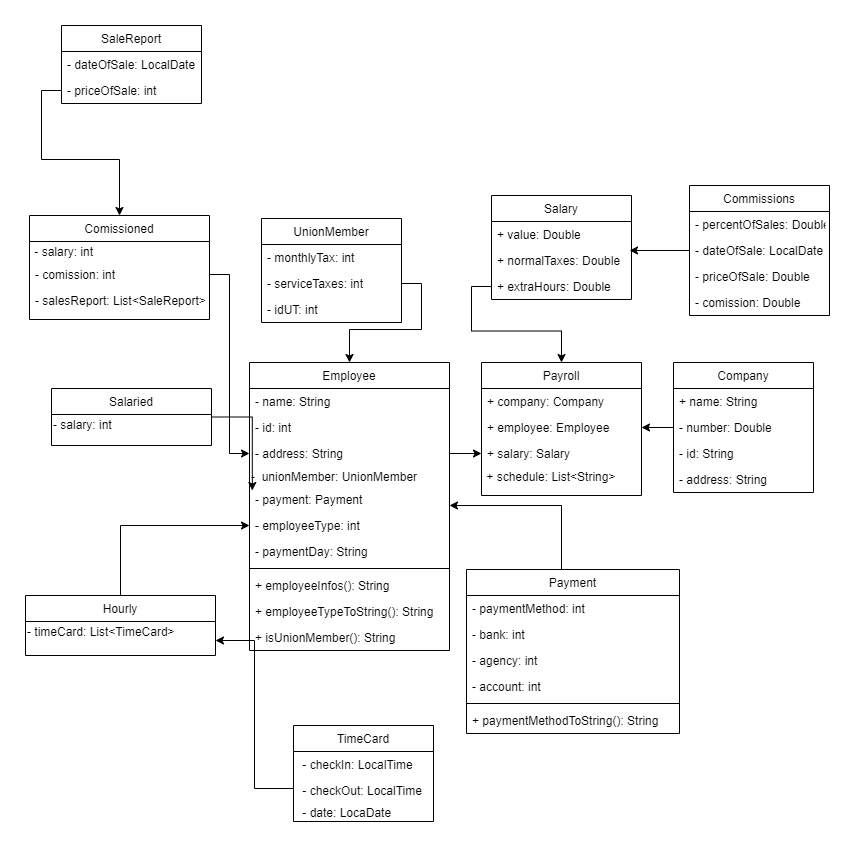

The diagram above was exported from draw.io. Its source (the exported page's mxGraphModel, read from the mxfile embedded in the PNG):
<mxGraphModel dx="707" dy="1977" grid="1" gridSize="10" guides="1" tooltips="1" connect="1" arrows="1" fold="1" page="1" pageScale="1" pageWidth="827" pageHeight="1169" math="0" shadow="0">
  <root>
    <mxCell id="WIyWlLk6GJQsqaUBKTNV-0" />
    <mxCell id="WIyWlLk6GJQsqaUBKTNV-1" parent="WIyWlLk6GJQsqaUBKTNV-0" />
    <mxCell id="zkfFHV4jXpPFQw0GAbJ--0" value="Employee" style="swimlane;fontStyle=0;align=center;verticalAlign=top;childLayout=stackLayout;horizontal=1;startSize=26;horizontalStack=0;resizeParent=1;resizeLast=0;collapsible=1;marginBottom=0;rounded=0;shadow=0;strokeWidth=1;" parent="WIyWlLk6GJQsqaUBKTNV-1" vertex="1">
      <mxGeometry x="230" y="-763" width="200" height="288" as="geometry">
        <mxRectangle x="230" y="140" width="160" height="26" as="alternateBounds" />
      </mxGeometry>
    </mxCell>
    <mxCell id="zkfFHV4jXpPFQw0GAbJ--1" value="- name: String" style="text;align=left;verticalAlign=top;spacingLeft=4;spacingRight=4;overflow=hidden;rotatable=0;points=[[0,0.5],[1,0.5]];portConstraint=eastwest;" parent="zkfFHV4jXpPFQw0GAbJ--0" vertex="1">
      <mxGeometry y="26" width="200" height="26" as="geometry" />
    </mxCell>
    <mxCell id="zkfFHV4jXpPFQw0GAbJ--2" value="- id: int" style="text;align=left;verticalAlign=top;spacingLeft=4;spacingRight=4;overflow=hidden;rotatable=0;points=[[0,0.5],[1,0.5]];portConstraint=eastwest;rounded=0;shadow=0;html=0;" parent="zkfFHV4jXpPFQw0GAbJ--0" vertex="1">
      <mxGeometry y="52" width="200" height="26" as="geometry" />
    </mxCell>
    <mxCell id="jb0hkv72jazrX3aRgTju-17" value="- address: String" style="text;align=left;verticalAlign=top;spacingLeft=4;spacingRight=4;overflow=hidden;rotatable=0;points=[[0,0.5],[1,0.5]];portConstraint=eastwest;rounded=0;shadow=0;html=0;" parent="zkfFHV4jXpPFQw0GAbJ--0" vertex="1">
      <mxGeometry y="78" width="200" height="26" as="geometry" />
    </mxCell>
    <mxCell id="dx4johlTx01A7qvhc4fq-92" value="-&amp;nbsp; unionMember: UnionMember" style="text;html=1;align=left;verticalAlign=middle;resizable=0;points=[];autosize=1;" parent="zkfFHV4jXpPFQw0GAbJ--0" vertex="1">
      <mxGeometry y="104" width="200" height="20" as="geometry" />
    </mxCell>
    <mxCell id="dx4johlTx01A7qvhc4fq-37" value="- payment: Payment" style="text;strokeColor=none;fillColor=none;align=left;verticalAlign=top;spacingLeft=4;spacingRight=4;overflow=hidden;rotatable=0;points=[[0,0.5],[1,0.5]];portConstraint=eastwest;" parent="zkfFHV4jXpPFQw0GAbJ--0" vertex="1">
      <mxGeometry y="124" width="200" height="26" as="geometry" />
    </mxCell>
    <mxCell id="0XTwVxr3RLIht50aPXR4-0" value="- employeeType: int" style="text;strokeColor=none;fillColor=none;align=left;verticalAlign=top;spacingLeft=4;spacingRight=4;overflow=hidden;rotatable=0;points=[[0,0.5],[1,0.5]];portConstraint=eastwest;" parent="zkfFHV4jXpPFQw0GAbJ--0" vertex="1">
      <mxGeometry y="150" width="200" height="26" as="geometry" />
    </mxCell>
    <mxCell id="dx4johlTx01A7qvhc4fq-13" value="- paymentDay: String" style="text;strokeColor=none;fillColor=none;align=left;verticalAlign=top;spacingLeft=4;spacingRight=4;overflow=hidden;rotatable=0;points=[[0,0.5],[1,0.5]];portConstraint=eastwest;" parent="zkfFHV4jXpPFQw0GAbJ--0" vertex="1">
      <mxGeometry y="176" width="200" height="26" as="geometry" />
    </mxCell>
    <mxCell id="Ze1VqH0z2YYbym0bIxvi-5" value="" style="line;strokeWidth=1;fillColor=none;align=left;verticalAlign=middle;spacingTop=-1;spacingLeft=3;spacingRight=3;rotatable=0;labelPosition=right;points=[];portConstraint=eastwest;" vertex="1" parent="zkfFHV4jXpPFQw0GAbJ--0">
      <mxGeometry y="202" width="200" height="8" as="geometry" />
    </mxCell>
    <mxCell id="Ze1VqH0z2YYbym0bIxvi-4" value="+ employeeInfos(): String" style="text;strokeColor=none;fillColor=none;align=left;verticalAlign=top;spacingLeft=4;spacingRight=4;overflow=hidden;rotatable=0;points=[[0,0.5],[1,0.5]];portConstraint=eastwest;" vertex="1" parent="zkfFHV4jXpPFQw0GAbJ--0">
      <mxGeometry y="210" width="200" height="26" as="geometry" />
    </mxCell>
    <mxCell id="Ze1VqH0z2YYbym0bIxvi-6" value="+ employeeTypeToString(): String" style="text;strokeColor=none;fillColor=none;align=left;verticalAlign=top;spacingLeft=4;spacingRight=4;overflow=hidden;rotatable=0;points=[[0,0.5],[1,0.5]];portConstraint=eastwest;" vertex="1" parent="zkfFHV4jXpPFQw0GAbJ--0">
      <mxGeometry y="236" width="200" height="26" as="geometry" />
    </mxCell>
    <mxCell id="Ze1VqH0z2YYbym0bIxvi-7" value="+ isUnionMember(): String" style="text;strokeColor=none;fillColor=none;align=left;verticalAlign=top;spacingLeft=4;spacingRight=4;overflow=hidden;rotatable=0;points=[[0,0.5],[1,0.5]];portConstraint=eastwest;" vertex="1" parent="zkfFHV4jXpPFQw0GAbJ--0">
      <mxGeometry y="262" width="200" height="26" as="geometry" />
    </mxCell>
    <mxCell id="fXUu_ovkTZAm4QDYHREs-1" style="edgeStyle=orthogonalEdgeStyle;rounded=0;orthogonalLoop=1;jettySize=auto;html=1;entryX=0.014;entryY=1.201;entryDx=0;entryDy=0;entryPerimeter=0;" parent="WIyWlLk6GJQsqaUBKTNV-1" source="zkfFHV4jXpPFQw0GAbJ--13" target="dx4johlTx01A7qvhc4fq-92" edge="1">
      <mxGeometry relative="1" as="geometry" />
    </mxCell>
    <mxCell id="zkfFHV4jXpPFQw0GAbJ--13" value="Salaried" style="swimlane;fontStyle=0;align=center;verticalAlign=top;childLayout=stackLayout;horizontal=1;startSize=26;horizontalStack=0;resizeParent=1;resizeLast=0;collapsible=1;marginBottom=0;rounded=0;shadow=0;strokeWidth=1;" parent="WIyWlLk6GJQsqaUBKTNV-1" vertex="1">
      <mxGeometry x="32" y="-737" width="160" height="57" as="geometry">
        <mxRectangle x="340" y="380" width="170" height="26" as="alternateBounds" />
      </mxGeometry>
    </mxCell>
    <mxCell id="gP4nyj8ikYQr-FvKEfFB-5" value="- salary: int" style="text;html=1;align=left;verticalAlign=middle;resizable=0;points=[];autosize=1;strokeColor=none;rotation=0;" parent="zkfFHV4jXpPFQw0GAbJ--13" vertex="1">
      <mxGeometry y="26" width="160" height="20" as="geometry" />
    </mxCell>
    <mxCell id="zkfFHV4jXpPFQw0GAbJ--17" value="Payroll" style="swimlane;fontStyle=0;align=center;verticalAlign=top;childLayout=stackLayout;horizontal=1;startSize=26;horizontalStack=0;resizeParent=1;resizeLast=0;collapsible=1;marginBottom=0;rounded=0;shadow=0;strokeWidth=1;" parent="WIyWlLk6GJQsqaUBKTNV-1" vertex="1">
      <mxGeometry x="462" y="-763" width="160" height="133" as="geometry">
        <mxRectangle x="550" y="140" width="160" height="26" as="alternateBounds" />
      </mxGeometry>
    </mxCell>
    <mxCell id="zkfFHV4jXpPFQw0GAbJ--18" value="+ company: Company" style="text;align=left;verticalAlign=top;spacingLeft=4;spacingRight=4;overflow=hidden;rotatable=0;points=[[0,0.5],[1,0.5]];portConstraint=eastwest;" parent="zkfFHV4jXpPFQw0GAbJ--17" vertex="1">
      <mxGeometry y="26" width="160" height="26" as="geometry" />
    </mxCell>
    <mxCell id="dx4johlTx01A7qvhc4fq-28" value="+ employee: Employee" style="text;align=left;verticalAlign=top;spacingLeft=4;spacingRight=4;overflow=hidden;rotatable=0;points=[[0,0.5],[1,0.5]];portConstraint=eastwest;" parent="zkfFHV4jXpPFQw0GAbJ--17" vertex="1">
      <mxGeometry y="52" width="160" height="26" as="geometry" />
    </mxCell>
    <mxCell id="dx4johlTx01A7qvhc4fq-29" value="+ salary: Salary" style="text;align=left;verticalAlign=top;spacingLeft=4;spacingRight=4;overflow=hidden;rotatable=0;points=[[0,0.5],[1,0.5]];portConstraint=eastwest;" parent="zkfFHV4jXpPFQw0GAbJ--17" vertex="1">
      <mxGeometry y="78" width="160" height="26" as="geometry" />
    </mxCell>
    <mxCell id="vpZT6Uy-PzHgizE1vi5V-1" value="&amp;nbsp;+ schedule: List&amp;lt;String&amp;gt;" style="text;html=1;align=left;verticalAlign=middle;resizable=0;points=[];autosize=1;strokeColor=none;" parent="zkfFHV4jXpPFQw0GAbJ--17" vertex="1">
      <mxGeometry y="104" width="160" height="20" as="geometry" />
    </mxCell>
    <mxCell id="dx4johlTx01A7qvhc4fq-6" value="TimeCard" style="swimlane;fontStyle=0;childLayout=stackLayout;horizontal=1;startSize=26;fillColor=none;horizontalStack=0;resizeParent=1;resizeParentMax=0;resizeLast=0;collapsible=1;marginBottom=0;" parent="WIyWlLk6GJQsqaUBKTNV-1" vertex="1">
      <mxGeometry x="274" y="-400" width="140" height="96" as="geometry" />
    </mxCell>
    <mxCell id="dx4johlTx01A7qvhc4fq-8" value=" - checkIn: LocalTime" style="text;strokeColor=none;fillColor=none;align=left;verticalAlign=top;spacingLeft=4;spacingRight=4;overflow=hidden;rotatable=0;points=[[0,0.5],[1,0.5]];portConstraint=eastwest;" parent="dx4johlTx01A7qvhc4fq-6" vertex="1">
      <mxGeometry y="26" width="140" height="26" as="geometry" />
    </mxCell>
    <mxCell id="dx4johlTx01A7qvhc4fq-9" value=" - checkOut: LocalTime" style="text;strokeColor=none;fillColor=none;align=left;verticalAlign=top;spacingLeft=4;spacingRight=4;overflow=hidden;rotatable=0;points=[[0,0.5],[1,0.5]];portConstraint=eastwest;" parent="dx4johlTx01A7qvhc4fq-6" vertex="1">
      <mxGeometry y="52" width="140" height="22" as="geometry" />
    </mxCell>
    <mxCell id="dx4johlTx01A7qvhc4fq-15" value=" - date: LocaDate" style="text;strokeColor=none;fillColor=none;align=left;verticalAlign=top;spacingLeft=4;spacingRight=4;overflow=hidden;rotatable=0;points=[[0,0.5],[1,0.5]];portConstraint=eastwest;" parent="dx4johlTx01A7qvhc4fq-6" vertex="1">
      <mxGeometry y="74" width="140" height="22" as="geometry" />
    </mxCell>
    <mxCell id="s2ov7ewfOdd86LxdfhlA-4" style="edgeStyle=orthogonalEdgeStyle;rounded=0;orthogonalLoop=1;jettySize=auto;html=1;" parent="WIyWlLk6GJQsqaUBKTNV-1" source="dx4johlTx01A7qvhc4fq-11" target="dx4johlTx01A7qvhc4fq-37" edge="1">
      <mxGeometry relative="1" as="geometry">
        <Array as="points">
          <mxPoint x="542" y="-620" />
        </Array>
      </mxGeometry>
    </mxCell>
    <mxCell id="dx4johlTx01A7qvhc4fq-11" value="Payment" style="swimlane;fontStyle=0;childLayout=stackLayout;horizontal=1;startSize=26;fillColor=none;horizontalStack=0;resizeParent=1;resizeParentMax=0;resizeLast=0;collapsible=1;marginBottom=0;" parent="WIyWlLk6GJQsqaUBKTNV-1" vertex="1">
      <mxGeometry x="447" y="-556" width="213" height="164" as="geometry" />
    </mxCell>
    <mxCell id="dx4johlTx01A7qvhc4fq-12" value="- paymentMethod: int" style="text;strokeColor=none;fillColor=none;align=left;verticalAlign=top;spacingLeft=4;spacingRight=4;overflow=hidden;rotatable=0;points=[[0,0.5],[1,0.5]];portConstraint=eastwest;" parent="dx4johlTx01A7qvhc4fq-11" vertex="1">
      <mxGeometry y="26" width="213" height="26" as="geometry" />
    </mxCell>
    <mxCell id="dx4johlTx01A7qvhc4fq-42" value="- bank: int" style="text;strokeColor=none;fillColor=none;align=left;verticalAlign=top;spacingLeft=4;spacingRight=4;overflow=hidden;rotatable=0;points=[[0,0.5],[1,0.5]];portConstraint=eastwest;" parent="dx4johlTx01A7qvhc4fq-11" vertex="1">
      <mxGeometry y="52" width="213" height="26" as="geometry" />
    </mxCell>
    <mxCell id="jb0hkv72jazrX3aRgTju-20" value="- agency: int" style="text;strokeColor=none;fillColor=none;align=left;verticalAlign=top;spacingLeft=4;spacingRight=4;overflow=hidden;rotatable=0;points=[[0,0.5],[1,0.5]];portConstraint=eastwest;" parent="dx4johlTx01A7qvhc4fq-11" vertex="1">
      <mxGeometry y="78" width="213" height="26" as="geometry" />
    </mxCell>
    <mxCell id="jb0hkv72jazrX3aRgTju-19" value="- account: int" style="text;strokeColor=none;fillColor=none;align=left;verticalAlign=top;spacingLeft=4;spacingRight=4;overflow=hidden;rotatable=0;points=[[0,0.5],[1,0.5]];portConstraint=eastwest;" parent="dx4johlTx01A7qvhc4fq-11" vertex="1">
      <mxGeometry y="104" width="213" height="26" as="geometry" />
    </mxCell>
    <mxCell id="Ze1VqH0z2YYbym0bIxvi-8" value="" style="line;strokeWidth=1;fillColor=none;align=left;verticalAlign=middle;spacingTop=-1;spacingLeft=3;spacingRight=3;rotatable=0;labelPosition=right;points=[];portConstraint=eastwest;" vertex="1" parent="dx4johlTx01A7qvhc4fq-11">
      <mxGeometry y="130" width="213" height="8" as="geometry" />
    </mxCell>
    <mxCell id="Ze1VqH0z2YYbym0bIxvi-9" value="+ paymentMethodToString(): String" style="text;strokeColor=none;fillColor=none;align=left;verticalAlign=top;spacingLeft=4;spacingRight=4;overflow=hidden;rotatable=0;points=[[0,0.5],[1,0.5]];portConstraint=eastwest;" vertex="1" parent="dx4johlTx01A7qvhc4fq-11">
      <mxGeometry y="138" width="213" height="26" as="geometry" />
    </mxCell>
    <mxCell id="dx4johlTx01A7qvhc4fq-21" value="Company" style="swimlane;fontStyle=0;childLayout=stackLayout;horizontal=1;startSize=26;fillColor=none;horizontalStack=0;resizeParent=1;resizeParentMax=0;resizeLast=0;collapsible=1;marginBottom=0;" parent="WIyWlLk6GJQsqaUBKTNV-1" vertex="1">
      <mxGeometry x="654" y="-763" width="140" height="130" as="geometry" />
    </mxCell>
    <mxCell id="dx4johlTx01A7qvhc4fq-22" value="+ name: String" style="text;strokeColor=none;fillColor=none;align=left;verticalAlign=top;spacingLeft=4;spacingRight=4;overflow=hidden;rotatable=0;points=[[0,0.5],[1,0.5]];portConstraint=eastwest;" parent="dx4johlTx01A7qvhc4fq-21" vertex="1">
      <mxGeometry y="26" width="140" height="26" as="geometry" />
    </mxCell>
    <mxCell id="dx4johlTx01A7qvhc4fq-23" value="- number: Double" style="text;strokeColor=none;fillColor=none;align=left;verticalAlign=top;spacingLeft=4;spacingRight=4;overflow=hidden;rotatable=0;points=[[0,0.5],[1,0.5]];portConstraint=eastwest;" parent="dx4johlTx01A7qvhc4fq-21" vertex="1">
      <mxGeometry y="52" width="140" height="26" as="geometry" />
    </mxCell>
    <mxCell id="dx4johlTx01A7qvhc4fq-24" value="- id: String" style="text;strokeColor=none;fillColor=none;align=left;verticalAlign=top;spacingLeft=4;spacingRight=4;overflow=hidden;rotatable=0;points=[[0,0.5],[1,0.5]];portConstraint=eastwest;" parent="dx4johlTx01A7qvhc4fq-21" vertex="1">
      <mxGeometry y="78" width="140" height="26" as="geometry" />
    </mxCell>
    <mxCell id="dx4johlTx01A7qvhc4fq-25" value="- address: String" style="text;strokeColor=none;fillColor=none;align=left;verticalAlign=top;spacingLeft=4;spacingRight=4;overflow=hidden;rotatable=0;points=[[0,0.5],[1,0.5]];portConstraint=eastwest;" parent="dx4johlTx01A7qvhc4fq-21" vertex="1">
      <mxGeometry y="104" width="140" height="26" as="geometry" />
    </mxCell>
    <mxCell id="dx4johlTx01A7qvhc4fq-59" value="Salary" style="swimlane;fontStyle=0;childLayout=stackLayout;horizontal=1;startSize=26;fillColor=none;horizontalStack=0;resizeParent=1;resizeParentMax=0;resizeLast=0;collapsible=1;marginBottom=0;" parent="WIyWlLk6GJQsqaUBKTNV-1" vertex="1">
      <mxGeometry x="472" y="-930" width="140" height="104" as="geometry" />
    </mxCell>
    <mxCell id="dx4johlTx01A7qvhc4fq-68" value="+ value: Double" style="text;align=left;verticalAlign=top;spacingLeft=4;spacingRight=4;overflow=hidden;rotatable=0;points=[[0,0.5],[1,0.5]];portConstraint=eastwest;" parent="dx4johlTx01A7qvhc4fq-59" vertex="1">
      <mxGeometry y="26" width="140" height="26" as="geometry" />
    </mxCell>
    <mxCell id="dx4johlTx01A7qvhc4fq-63" value="+ normalTaxes: Double" style="text;align=left;verticalAlign=top;spacingLeft=4;spacingRight=4;overflow=hidden;rotatable=0;points=[[0,0.5],[1,0.5]];portConstraint=eastwest;" parent="dx4johlTx01A7qvhc4fq-59" vertex="1">
      <mxGeometry y="52" width="140" height="26" as="geometry" />
    </mxCell>
    <mxCell id="dx4johlTx01A7qvhc4fq-64" value="+ extraHours: Double" style="text;strokeColor=none;fillColor=none;align=left;verticalAlign=top;spacingLeft=4;spacingRight=4;overflow=hidden;rotatable=0;points=[[0,0.5],[1,0.5]];portConstraint=eastwest;" parent="dx4johlTx01A7qvhc4fq-59" vertex="1">
      <mxGeometry y="78" width="140" height="26" as="geometry" />
    </mxCell>
    <mxCell id="dx4johlTx01A7qvhc4fq-75" value="SaleReport" style="swimlane;fontStyle=0;childLayout=stackLayout;horizontal=1;startSize=26;fillColor=none;horizontalStack=0;resizeParent=1;resizeParentMax=0;resizeLast=0;collapsible=1;marginBottom=0;" parent="WIyWlLk6GJQsqaUBKTNV-1" vertex="1">
      <mxGeometry x="42" y="-1100" width="140" height="78" as="geometry" />
    </mxCell>
    <mxCell id="dx4johlTx01A7qvhc4fq-77" value="- dateOfSale: LocalDate" style="text;strokeColor=none;fillColor=none;align=left;verticalAlign=top;spacingLeft=4;spacingRight=4;overflow=hidden;rotatable=0;points=[[0,0.5],[1,0.5]];portConstraint=eastwest;" parent="dx4johlTx01A7qvhc4fq-75" vertex="1">
      <mxGeometry y="26" width="140" height="26" as="geometry" />
    </mxCell>
    <mxCell id="dx4johlTx01A7qvhc4fq-78" value="- priceOfSale: int" style="text;strokeColor=none;fillColor=none;align=left;verticalAlign=top;spacingLeft=4;spacingRight=4;overflow=hidden;rotatable=0;points=[[0,0.5],[1,0.5]];portConstraint=eastwest;" parent="dx4johlTx01A7qvhc4fq-75" vertex="1">
      <mxGeometry y="52" width="140" height="26" as="geometry" />
    </mxCell>
    <mxCell id="dx4johlTx01A7qvhc4fq-93" value="UnionMember" style="swimlane;fontStyle=0;childLayout=stackLayout;horizontal=1;startSize=26;fillColor=none;horizontalStack=0;resizeParent=1;resizeParentMax=0;resizeLast=0;collapsible=1;marginBottom=0;" parent="WIyWlLk6GJQsqaUBKTNV-1" vertex="1">
      <mxGeometry x="242" y="-907" width="140" height="104" as="geometry" />
    </mxCell>
    <mxCell id="dx4johlTx01A7qvhc4fq-94" value="- monthlyTax: int" style="text;strokeColor=none;fillColor=none;align=left;verticalAlign=top;spacingLeft=4;spacingRight=4;overflow=hidden;rotatable=0;points=[[0,0.5],[1,0.5]];portConstraint=eastwest;" parent="dx4johlTx01A7qvhc4fq-93" vertex="1">
      <mxGeometry y="26" width="140" height="26" as="geometry" />
    </mxCell>
    <mxCell id="dx4johlTx01A7qvhc4fq-95" value="- serviceTaxes: int" style="text;strokeColor=none;fillColor=none;align=left;verticalAlign=top;spacingLeft=4;spacingRight=4;overflow=hidden;rotatable=0;points=[[0,0.5],[1,0.5]];portConstraint=eastwest;" parent="dx4johlTx01A7qvhc4fq-93" vertex="1">
      <mxGeometry y="52" width="140" height="26" as="geometry" />
    </mxCell>
    <mxCell id="0XTwVxr3RLIht50aPXR4-1" value="- idUT: int" style="text;strokeColor=none;fillColor=none;align=left;verticalAlign=top;spacingLeft=4;spacingRight=4;overflow=hidden;rotatable=0;points=[[0,0.5],[1,0.5]];portConstraint=eastwest;" parent="dx4johlTx01A7qvhc4fq-93" vertex="1">
      <mxGeometry y="78" width="140" height="26" as="geometry" />
    </mxCell>
    <mxCell id="s2ov7ewfOdd86LxdfhlA-2" style="edgeStyle=orthogonalEdgeStyle;rounded=0;orthogonalLoop=1;jettySize=auto;html=1;" parent="WIyWlLk6GJQsqaUBKTNV-1" source="dx4johlTx01A7qvhc4fq-95" target="zkfFHV4jXpPFQw0GAbJ--0" edge="1">
      <mxGeometry relative="1" as="geometry" />
    </mxCell>
    <mxCell id="s2ov7ewfOdd86LxdfhlA-3" style="edgeStyle=orthogonalEdgeStyle;rounded=0;orthogonalLoop=1;jettySize=auto;html=1;exitX=1;exitY=0.5;exitDx=0;exitDy=0;entryX=0;entryY=0.5;entryDx=0;entryDy=0;" parent="WIyWlLk6GJQsqaUBKTNV-1" target="dx4johlTx01A7qvhc4fq-29" edge="1" source="jb0hkv72jazrX3aRgTju-17">
      <mxGeometry relative="1" as="geometry">
        <mxPoint x="402" y="-672" as="sourcePoint" />
      </mxGeometry>
    </mxCell>
    <mxCell id="s2ov7ewfOdd86LxdfhlA-11" style="edgeStyle=orthogonalEdgeStyle;rounded=0;orthogonalLoop=1;jettySize=auto;html=1;exitX=0;exitY=0.5;exitDx=0;exitDy=0;" parent="WIyWlLk6GJQsqaUBKTNV-1" source="dx4johlTx01A7qvhc4fq-23" target="dx4johlTx01A7qvhc4fq-28" edge="1">
      <mxGeometry relative="1" as="geometry" />
    </mxCell>
    <mxCell id="fXUu_ovkTZAm4QDYHREs-4" style="edgeStyle=orthogonalEdgeStyle;rounded=0;orthogonalLoop=1;jettySize=auto;html=1;entryX=0;entryY=0.5;entryDx=0;entryDy=0;" parent="WIyWlLk6GJQsqaUBKTNV-1" source="nSusW6Ju_NuH9nH5xG5Q-0" target="0XTwVxr3RLIht50aPXR4-0" edge="1">
      <mxGeometry relative="1" as="geometry" />
    </mxCell>
    <mxCell id="nSusW6Ju_NuH9nH5xG5Q-0" value="Hourly" style="swimlane;fontStyle=0;align=center;verticalAlign=top;childLayout=stackLayout;horizontal=1;startSize=26;horizontalStack=0;resizeParent=1;resizeLast=0;collapsible=1;marginBottom=0;rounded=0;shadow=0;strokeWidth=1;" parent="WIyWlLk6GJQsqaUBKTNV-1" vertex="1">
      <mxGeometry x="6" y="-530" width="190" height="60" as="geometry">
        <mxRectangle x="340" y="380" width="170" height="26" as="alternateBounds" />
      </mxGeometry>
    </mxCell>
    <mxCell id="dx4johlTx01A7qvhc4fq-74" value="- timeCard: List&amp;lt;TimeCard&amp;gt;&lt;font color=&quot;#4ec9b0&quot; face=&quot;consolas, courier new, monospace&quot;&gt;&lt;span style=&quot;font-size: 14px&quot;&gt;&lt;br&gt;&lt;/span&gt;&lt;/font&gt;" style="text;html=1;align=left;verticalAlign=middle;resizable=0;points=[];autosize=1;" parent="nSusW6Ju_NuH9nH5xG5Q-0" vertex="1">
      <mxGeometry y="26" width="190" height="20" as="geometry" />
    </mxCell>
    <mxCell id="nSusW6Ju_NuH9nH5xG5Q-4" value="Comissioned" style="swimlane;fontStyle=0;align=center;verticalAlign=top;childLayout=stackLayout;horizontal=1;startSize=26;horizontalStack=0;resizeParent=1;resizeLast=0;collapsible=1;marginBottom=0;rounded=0;shadow=0;strokeWidth=1;" parent="WIyWlLk6GJQsqaUBKTNV-1" vertex="1">
      <mxGeometry x="10" y="-910" width="180" height="104" as="geometry">
        <mxRectangle x="340" y="380" width="170" height="26" as="alternateBounds" />
      </mxGeometry>
    </mxCell>
    <mxCell id="gP4nyj8ikYQr-FvKEfFB-6" value="&amp;nbsp;- salary: int" style="text;html=1;align=left;verticalAlign=middle;resizable=0;points=[];autosize=1;strokeColor=none;rotation=0;" parent="nSusW6Ju_NuH9nH5xG5Q-4" vertex="1">
      <mxGeometry y="26" width="180" height="20" as="geometry" />
    </mxCell>
    <mxCell id="jb0hkv72jazrX3aRgTju-11" value="- comission: int" style="text;strokeColor=none;fillColor=none;align=left;verticalAlign=top;spacingLeft=4;spacingRight=4;overflow=hidden;rotatable=0;points=[[0,0.5],[1,0.5]];portConstraint=eastwest;" parent="nSusW6Ju_NuH9nH5xG5Q-4" vertex="1">
      <mxGeometry y="46" width="180" height="26" as="geometry" />
    </mxCell>
    <mxCell id="jb0hkv72jazrX3aRgTju-12" value="- salesReport: List&lt;SaleReport&gt;" style="text;strokeColor=none;fillColor=none;align=left;verticalAlign=top;spacingLeft=4;spacingRight=4;overflow=hidden;rotatable=0;points=[[0,0.5],[1,0.5]];portConstraint=eastwest;" parent="nSusW6Ju_NuH9nH5xG5Q-4" vertex="1">
      <mxGeometry y="72" width="180" height="26" as="geometry" />
    </mxCell>
    <mxCell id="jb0hkv72jazrX3aRgTju-9" style="edgeStyle=orthogonalEdgeStyle;rounded=0;orthogonalLoop=1;jettySize=auto;html=1;" parent="WIyWlLk6GJQsqaUBKTNV-1" source="dx4johlTx01A7qvhc4fq-64" target="zkfFHV4jXpPFQw0GAbJ--17" edge="1">
      <mxGeometry relative="1" as="geometry" />
    </mxCell>
    <mxCell id="jb0hkv72jazrX3aRgTju-10" style="edgeStyle=orthogonalEdgeStyle;rounded=0;orthogonalLoop=1;jettySize=auto;html=1;" parent="WIyWlLk6GJQsqaUBKTNV-1" source="dx4johlTx01A7qvhc4fq-78" target="nSusW6Ju_NuH9nH5xG5Q-4" edge="1">
      <mxGeometry relative="1" as="geometry" />
    </mxCell>
    <mxCell id="fXUu_ovkTZAm4QDYHREs-0" style="edgeStyle=orthogonalEdgeStyle;rounded=0;orthogonalLoop=1;jettySize=auto;html=1;entryX=1;entryY=0.75;entryDx=0;entryDy=0;" parent="WIyWlLk6GJQsqaUBKTNV-1" source="dx4johlTx01A7qvhc4fq-9" target="nSusW6Ju_NuH9nH5xG5Q-0" edge="1">
      <mxGeometry relative="1" as="geometry" />
    </mxCell>
    <mxCell id="fXUu_ovkTZAm4QDYHREs-2" style="edgeStyle=orthogonalEdgeStyle;rounded=0;orthogonalLoop=1;jettySize=auto;html=1;" parent="WIyWlLk6GJQsqaUBKTNV-1" source="jb0hkv72jazrX3aRgTju-11" target="jb0hkv72jazrX3aRgTju-17" edge="1">
      <mxGeometry relative="1" as="geometry" />
    </mxCell>
    <mxCell id="Ze1VqH0z2YYbym0bIxvi-15" style="edgeStyle=orthogonalEdgeStyle;rounded=0;orthogonalLoop=1;jettySize=auto;html=1;entryX=0.986;entryY=0.115;entryDx=0;entryDy=0;entryPerimeter=0;" edge="1" parent="WIyWlLk6GJQsqaUBKTNV-1" source="Ze1VqH0z2YYbym0bIxvi-10" target="dx4johlTx01A7qvhc4fq-63">
      <mxGeometry relative="1" as="geometry" />
    </mxCell>
    <mxCell id="Ze1VqH0z2YYbym0bIxvi-10" value="Commissions" style="swimlane;fontStyle=0;childLayout=stackLayout;horizontal=1;startSize=26;fillColor=none;horizontalStack=0;resizeParent=1;resizeParentMax=0;resizeLast=0;collapsible=1;marginBottom=0;" vertex="1" parent="WIyWlLk6GJQsqaUBKTNV-1">
      <mxGeometry x="670" y="-940" width="140" height="130" as="geometry" />
    </mxCell>
    <mxCell id="Ze1VqH0z2YYbym0bIxvi-11" value="- percentOfSales: Double" style="text;strokeColor=none;fillColor=none;align=left;verticalAlign=top;spacingLeft=4;spacingRight=4;overflow=hidden;rotatable=0;points=[[0,0.5],[1,0.5]];portConstraint=eastwest;" vertex="1" parent="Ze1VqH0z2YYbym0bIxvi-10">
      <mxGeometry y="26" width="140" height="26" as="geometry" />
    </mxCell>
    <mxCell id="Ze1VqH0z2YYbym0bIxvi-12" value="- dateOfSale: LocalDate" style="text;strokeColor=none;fillColor=none;align=left;verticalAlign=top;spacingLeft=4;spacingRight=4;overflow=hidden;rotatable=0;points=[[0,0.5],[1,0.5]];portConstraint=eastwest;" vertex="1" parent="Ze1VqH0z2YYbym0bIxvi-10">
      <mxGeometry y="52" width="140" height="26" as="geometry" />
    </mxCell>
    <mxCell id="Ze1VqH0z2YYbym0bIxvi-13" value="- priceOfSale: Double" style="text;strokeColor=none;fillColor=none;align=left;verticalAlign=top;spacingLeft=4;spacingRight=4;overflow=hidden;rotatable=0;points=[[0,0.5],[1,0.5]];portConstraint=eastwest;" vertex="1" parent="Ze1VqH0z2YYbym0bIxvi-10">
      <mxGeometry y="78" width="140" height="26" as="geometry" />
    </mxCell>
    <mxCell id="Ze1VqH0z2YYbym0bIxvi-14" value="- comission: Double" style="text;strokeColor=none;fillColor=none;align=left;verticalAlign=top;spacingLeft=4;spacingRight=4;overflow=hidden;rotatable=0;points=[[0,0.5],[1,0.5]];portConstraint=eastwest;" vertex="1" parent="Ze1VqH0z2YYbym0bIxvi-10">
      <mxGeometry y="104" width="140" height="26" as="geometry" />
    </mxCell>
  </root>
</mxGraphModel>